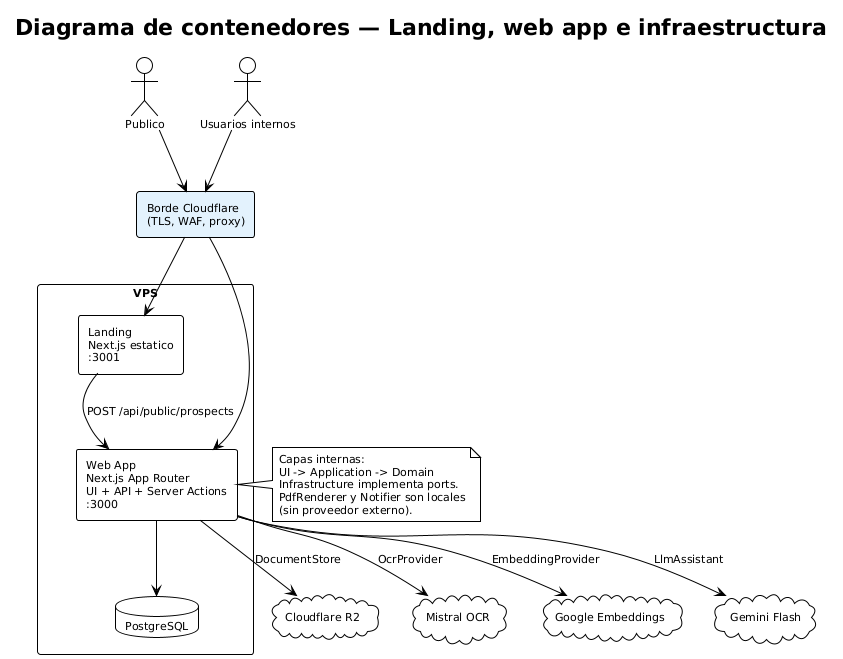

The diagram above was rendered by PlantUML. Its source (embedded in the PNG):
@startuml 15-contenedores
!theme plain
skinparam backgroundColor #FFFFFF
skinparam shadowing false
skinparam defaultFontName Arial
skinparam defaultFontSize 11
skinparam componentStyle rectangle
title Diagrama de contenedores — Landing, web app e infraestructura

actor "Publico" as Pub
actor "Usuarios internos" as Users

rectangle "Borde Cloudflare\n(TLS, WAF, proxy)" as CF #E3F2FD

rectangle "VPS" as VPS {
  component [Landing\nNext.js estatico\n:3001] as Landing
  component [Web App\nNext.js App Router\nUI + API + Server Actions\n:3000] as Web
  database "PostgreSQL" as PG
}

cloud "Cloudflare R2" as R2
cloud "Mistral OCR" as OCR
cloud "Google Embeddings" as Emb
cloud "Gemini Flash" as LLM

Pub --> CF
Users --> CF
CF --> Landing
CF --> Web
Landing --> Web : POST /api/public/prospects
Web --> PG
Web --> R2 : DocumentStore
Web --> OCR : OcrProvider
Web --> Emb : EmbeddingProvider
Web --> LLM : LlmAssistant

note right of Web
  Capas internas:
  UI -> Application -> Domain
  Infrastructure implementa ports.
  PdfRenderer y Notifier son locales
  (sin proveedor externo).
end note
@enduml